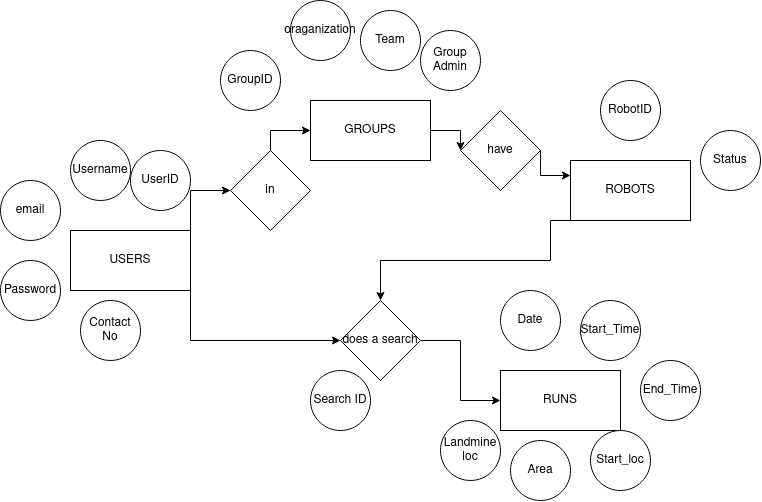

The diagram above was exported from draw.io. Its source (the exported page's mxGraphModel, read from the mxfile embedded in the PNG):
<mxGraphModel dx="1240" dy="1746" grid="1" gridSize="10" guides="1" tooltips="1" connect="1" arrows="1" fold="1" page="1" pageScale="1" pageWidth="850" pageHeight="1100" math="0" shadow="0">
  <root>
    <mxCell id="dAn5uNsf51oODQWb15bG-0" />
    <mxCell id="dAn5uNsf51oODQWb15bG-1" parent="dAn5uNsf51oODQWb15bG-0" />
    <mxCell id="7N2Utmhq57cVoR4b_TAb-11" style="edgeStyle=orthogonalEdgeStyle;rounded=0;orthogonalLoop=1;jettySize=auto;html=1;exitX=1;exitY=1;exitDx=0;exitDy=0;entryX=0;entryY=0.5;entryDx=0;entryDy=0;" parent="dAn5uNsf51oODQWb15bG-1" source="6FY4uJ_9HDgLIWV7373z-0" target="7N2Utmhq57cVoR4b_TAb-10" edge="1">
      <mxGeometry relative="1" as="geometry" />
    </mxCell>
    <mxCell id="7N2Utmhq57cVoR4b_TAb-15" style="edgeStyle=orthogonalEdgeStyle;rounded=0;orthogonalLoop=1;jettySize=auto;html=1;exitX=1;exitY=0;exitDx=0;exitDy=0;entryX=0;entryY=0.5;entryDx=0;entryDy=0;" parent="dAn5uNsf51oODQWb15bG-1" source="6FY4uJ_9HDgLIWV7373z-0" target="7N2Utmhq57cVoR4b_TAb-9" edge="1">
      <mxGeometry relative="1" as="geometry" />
    </mxCell>
    <mxCell id="6FY4uJ_9HDgLIWV7373z-0" value="USERS" style="rounded=0;whiteSpace=wrap;html=1;" parent="dAn5uNsf51oODQWb15bG-1" vertex="1">
      <mxGeometry x="90" y="180" width="120" height="60" as="geometry" />
    </mxCell>
    <mxCell id="7N2Utmhq57cVoR4b_TAb-17" style="edgeStyle=orthogonalEdgeStyle;rounded=0;orthogonalLoop=1;jettySize=auto;html=1;exitX=1;exitY=0.5;exitDx=0;exitDy=0;entryX=0;entryY=0.5;entryDx=0;entryDy=0;" parent="dAn5uNsf51oODQWb15bG-1" source="6FY4uJ_9HDgLIWV7373z-1" target="7N2Utmhq57cVoR4b_TAb-8" edge="1">
      <mxGeometry relative="1" as="geometry" />
    </mxCell>
    <mxCell id="6FY4uJ_9HDgLIWV7373z-1" value="GROUPS" style="rounded=0;whiteSpace=wrap;html=1;" parent="dAn5uNsf51oODQWb15bG-1" vertex="1">
      <mxGeometry x="330" y="50" width="120" height="60" as="geometry" />
    </mxCell>
    <mxCell id="7N2Utmhq57cVoR4b_TAb-12" style="edgeStyle=orthogonalEdgeStyle;rounded=0;orthogonalLoop=1;jettySize=auto;html=1;exitX=0;exitY=1;exitDx=0;exitDy=0;" parent="dAn5uNsf51oODQWb15bG-1" source="6FY4uJ_9HDgLIWV7373z-2" target="7N2Utmhq57cVoR4b_TAb-10" edge="1">
      <mxGeometry relative="1" as="geometry">
        <Array as="points">
          <mxPoint x="570" y="170" />
          <mxPoint x="570" y="210" />
          <mxPoint x="400" y="210" />
        </Array>
      </mxGeometry>
    </mxCell>
    <mxCell id="6FY4uJ_9HDgLIWV7373z-2" value="ROBOTS" style="rounded=0;whiteSpace=wrap;html=1;" parent="dAn5uNsf51oODQWb15bG-1" vertex="1">
      <mxGeometry x="590" y="110" width="120" height="60" as="geometry" />
    </mxCell>
    <mxCell id="6FY4uJ_9HDgLIWV7373z-3" value="RUNS" style="rounded=0;whiteSpace=wrap;html=1;" parent="dAn5uNsf51oODQWb15bG-1" vertex="1">
      <mxGeometry x="520" y="320" width="120" height="60" as="geometry" />
    </mxCell>
    <mxCell id="7N2Utmhq57cVoR4b_TAb-0" value="Username" style="ellipse;whiteSpace=wrap;html=1;aspect=fixed;" parent="dAn5uNsf51oODQWb15bG-1" vertex="1">
      <mxGeometry x="90" y="90" width="60" height="60" as="geometry" />
    </mxCell>
    <mxCell id="7N2Utmhq57cVoR4b_TAb-1" value="Password" style="ellipse;whiteSpace=wrap;html=1;aspect=fixed;" parent="dAn5uNsf51oODQWb15bG-1" vertex="1">
      <mxGeometry x="20" y="210" width="60" height="60" as="geometry" />
    </mxCell>
    <mxCell id="7N2Utmhq57cVoR4b_TAb-2" value="GroupID" style="ellipse;whiteSpace=wrap;html=1;aspect=fixed;" parent="dAn5uNsf51oODQWb15bG-1" vertex="1">
      <mxGeometry x="240" width="60" height="60" as="geometry" />
    </mxCell>
    <mxCell id="7N2Utmhq57cVoR4b_TAb-4" value="email" style="ellipse;whiteSpace=wrap;html=1;aspect=fixed;" parent="dAn5uNsf51oODQWb15bG-1" vertex="1">
      <mxGeometry x="20" y="130" width="60" height="60" as="geometry" />
    </mxCell>
    <mxCell id="7N2Utmhq57cVoR4b_TAb-5" value="Group Admin" style="ellipse;whiteSpace=wrap;html=1;aspect=fixed;" parent="dAn5uNsf51oODQWb15bG-1" vertex="1">
      <mxGeometry x="440" y="-20" width="60" height="60" as="geometry" />
    </mxCell>
    <mxCell id="7N2Utmhq57cVoR4b_TAb-7" value="RobotID" style="ellipse;whiteSpace=wrap;html=1;aspect=fixed;" parent="dAn5uNsf51oODQWb15bG-1" vertex="1">
      <mxGeometry x="620" y="30" width="60" height="60" as="geometry" />
    </mxCell>
    <mxCell id="7N2Utmhq57cVoR4b_TAb-18" style="edgeStyle=orthogonalEdgeStyle;rounded=0;orthogonalLoop=1;jettySize=auto;html=1;exitX=1;exitY=0.5;exitDx=0;exitDy=0;entryX=0;entryY=0.25;entryDx=0;entryDy=0;" parent="dAn5uNsf51oODQWb15bG-1" source="7N2Utmhq57cVoR4b_TAb-8" target="6FY4uJ_9HDgLIWV7373z-2" edge="1">
      <mxGeometry relative="1" as="geometry">
        <Array as="points">
          <mxPoint x="560" y="125" />
        </Array>
      </mxGeometry>
    </mxCell>
    <mxCell id="7N2Utmhq57cVoR4b_TAb-8" value="have" style="rhombus;whiteSpace=wrap;html=1;" parent="dAn5uNsf51oODQWb15bG-1" vertex="1">
      <mxGeometry x="480" y="60" width="80" height="80" as="geometry" />
    </mxCell>
    <mxCell id="7N2Utmhq57cVoR4b_TAb-16" style="edgeStyle=orthogonalEdgeStyle;rounded=0;orthogonalLoop=1;jettySize=auto;html=1;exitX=0.5;exitY=0;exitDx=0;exitDy=0;entryX=0;entryY=0.5;entryDx=0;entryDy=0;" parent="dAn5uNsf51oODQWb15bG-1" source="7N2Utmhq57cVoR4b_TAb-9" target="6FY4uJ_9HDgLIWV7373z-1" edge="1">
      <mxGeometry relative="1" as="geometry" />
    </mxCell>
    <mxCell id="7N2Utmhq57cVoR4b_TAb-9" value="in" style="rhombus;whiteSpace=wrap;html=1;" parent="dAn5uNsf51oODQWb15bG-1" vertex="1">
      <mxGeometry x="250" y="100" width="80" height="80" as="geometry" />
    </mxCell>
    <mxCell id="7N2Utmhq57cVoR4b_TAb-13" style="edgeStyle=orthogonalEdgeStyle;rounded=0;orthogonalLoop=1;jettySize=auto;html=1;exitX=1;exitY=0.5;exitDx=0;exitDy=0;" parent="dAn5uNsf51oODQWb15bG-1" source="7N2Utmhq57cVoR4b_TAb-10" target="6FY4uJ_9HDgLIWV7373z-3" edge="1">
      <mxGeometry relative="1" as="geometry" />
    </mxCell>
    <mxCell id="7N2Utmhq57cVoR4b_TAb-10" value="does a search" style="rhombus;whiteSpace=wrap;html=1;" parent="dAn5uNsf51oODQWb15bG-1" vertex="1">
      <mxGeometry x="360" y="250" width="80" height="80" as="geometry" />
    </mxCell>
    <mxCell id="7N2Utmhq57cVoR4b_TAb-19" value="Start_Time" style="ellipse;whiteSpace=wrap;html=1;aspect=fixed;" parent="dAn5uNsf51oODQWb15bG-1" vertex="1">
      <mxGeometry x="600" y="250" width="60" height="60" as="geometry" />
    </mxCell>
    <mxCell id="7N2Utmhq57cVoR4b_TAb-20" value="Start_loc" style="ellipse;whiteSpace=wrap;html=1;aspect=fixed;" parent="dAn5uNsf51oODQWb15bG-1" vertex="1">
      <mxGeometry x="610" y="380" width="60" height="60" as="geometry" />
    </mxCell>
    <mxCell id="7N2Utmhq57cVoR4b_TAb-21" value="Area" style="ellipse;whiteSpace=wrap;html=1;aspect=fixed;" parent="dAn5uNsf51oODQWb15bG-1" vertex="1">
      <mxGeometry x="530" y="390" width="60" height="60" as="geometry" />
    </mxCell>
    <mxCell id="7N2Utmhq57cVoR4b_TAb-22" value="End_Time" style="ellipse;whiteSpace=wrap;html=1;aspect=fixed;" parent="dAn5uNsf51oODQWb15bG-1" vertex="1">
      <mxGeometry x="660" y="310" width="60" height="60" as="geometry" />
    </mxCell>
    <mxCell id="7N2Utmhq57cVoR4b_TAb-23" value="Search ID" style="ellipse;whiteSpace=wrap;html=1;aspect=fixed;" parent="dAn5uNsf51oODQWb15bG-1" vertex="1">
      <mxGeometry x="330" y="320" width="60" height="60" as="geometry" />
    </mxCell>
    <mxCell id="7N2Utmhq57cVoR4b_TAb-24" value="Status" style="ellipse;whiteSpace=wrap;html=1;aspect=fixed;" parent="dAn5uNsf51oODQWb15bG-1" vertex="1">
      <mxGeometry x="720" y="80" width="60" height="60" as="geometry" />
    </mxCell>
    <mxCell id="7N2Utmhq57cVoR4b_TAb-25" value="oraganization" style="ellipse;whiteSpace=wrap;html=1;aspect=fixed;" parent="dAn5uNsf51oODQWb15bG-1" vertex="1">
      <mxGeometry x="310" y="-50" width="60" height="60" as="geometry" />
    </mxCell>
    <mxCell id="7N2Utmhq57cVoR4b_TAb-27" value="Team " style="ellipse;whiteSpace=wrap;html=1;aspect=fixed;" parent="dAn5uNsf51oODQWb15bG-1" vertex="1">
      <mxGeometry x="380" y="-40" width="60" height="60" as="geometry" />
    </mxCell>
    <mxCell id="7N2Utmhq57cVoR4b_TAb-28" value="Contact No" style="ellipse;whiteSpace=wrap;html=1;aspect=fixed;" parent="dAn5uNsf51oODQWb15bG-1" vertex="1">
      <mxGeometry x="100" y="250" width="60" height="60" as="geometry" />
    </mxCell>
    <mxCell id="7N2Utmhq57cVoR4b_TAb-29" value="Date" style="ellipse;whiteSpace=wrap;html=1;aspect=fixed;" parent="dAn5uNsf51oODQWb15bG-1" vertex="1">
      <mxGeometry x="520" y="240" width="60" height="60" as="geometry" />
    </mxCell>
    <mxCell id="7N2Utmhq57cVoR4b_TAb-30" value="UserID" style="ellipse;whiteSpace=wrap;html=1;aspect=fixed;" parent="dAn5uNsf51oODQWb15bG-1" vertex="1">
      <mxGeometry x="150" y="100" width="60" height="60" as="geometry" />
    </mxCell>
    <mxCell id="0jCtEOkC7tKmTFMYnpKB-0" value="Landmine loc" style="ellipse;whiteSpace=wrap;html=1;aspect=fixed;" parent="dAn5uNsf51oODQWb15bG-1" vertex="1">
      <mxGeometry x="460" y="370" width="60" height="60" as="geometry" />
    </mxCell>
  </root>
</mxGraphModel>